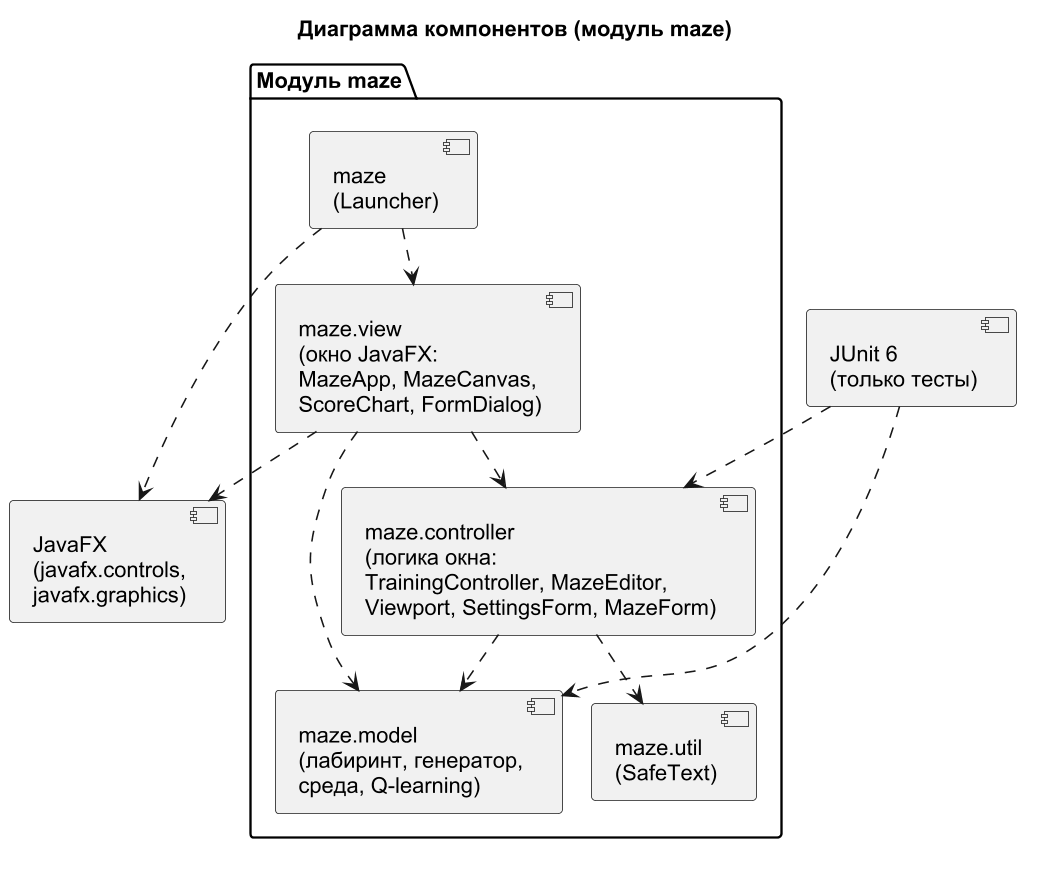

The diagram above was rendered by PlantUML. Its source (embedded in the PNG):
@startuml component
!pragma layout smetana
skinparam dpi 150
skinparam defaultFontName Arial
skinparam shadowing false
title Диаграмма компонентов (модуль maze)

package "Модуль maze" {
  component "maze\n(Launcher)" as launcher
  component "maze.view\n(окно JavaFX:\nMazeApp, MazeCanvas,\nScoreChart, FormDialog)" as view
  component "maze.controller\n(логика окна:\nTrainingController, MazeEditor,\nViewport, SettingsForm, MazeForm)" as controller
  component "maze.model\n(лабиринт, генератор,\nсреда, Q-learning)" as model
  component "maze.util\n(SafeText)" as util
}

component "JavaFX\n(javafx.controls,\njavafx.graphics)" as javafx
component "JUnit 6\n(только тесты)" as junit

launcher ..> view
launcher ..> javafx
view ..> controller
view ..> model
view ..> javafx
controller ..> model
controller ..> util
junit ..> model
junit ..> controller
@enduml